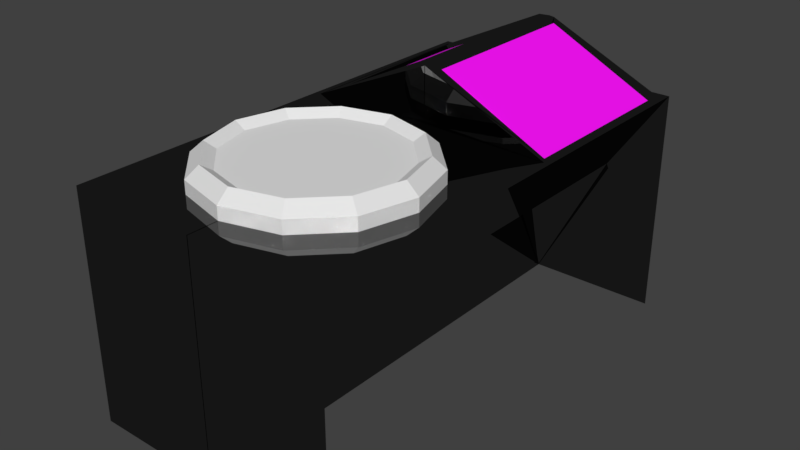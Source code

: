 # Source: labnav.blend  (saved by Blender 2.78.0; exported with 4.5.12 LTS)
import bpy
from mathutils import Matrix  # noqa: F401  (used for matrix-valued properties, if any)

bpy.ops.wm.read_factory_settings(use_empty=True)
scene = bpy.context.scene
scene.name = 'Scene'

# ---- collections
col_collection_1 = bpy.data.collections.new('Collection 1'); scene.collection.children.link(col_collection_1)

# ---- images (referenced by path relative to the original .blend; pixels are not part of the script)
import os
ASSET_DIR = os.environ.get("B2B_ASSET_DIR", "")  # directory of the original .blend (textures are referenced by path, not embedded)
HERE = os.path.dirname(os.path.abspath(__file__))  # packed textures are extracted next to this script under _unpacked/

def load_image(name, relpath, width, height, colorspace="sRGB"):
    """Load a texture the original file referenced (path relative to the .blend, or extracted next to this script)."""
    p = next((c for c in (os.path.join(HERE, relpath), os.path.join(ASSET_DIR, relpath)) if relpath and os.path.exists(c)), "")
    if p:
        img = bpy.data.images.load(p, check_existing=True)
        img.name = name
    else:  # same state as the original file: an image datablock whose file is absent (Cycles renders it pink)
        img = bpy.data.images.new(name, width, height)
        img.source = "FILE"
        img.filepath = "//" + (relpath or name)
    img.colorspace_settings.name = colorspace
    return img
img_labloc_png = load_image('labloc.png', 'labloc.png', 1024, 1024, 'sRGB')

# ---- materials (node trees are filled in below, after node groups)
mat_material_002 = bpy.data.materials.new('Material.002')
mat_material_002.alpha_threshold = 0.0
mat_material_002.roughness = 0.5
mat_material_003 = bpy.data.materials.new('Material.003')
mat_material_003.alpha_threshold = 0.0
mat_material_003.roughness = 0.5

# ---- material node trees
mat_material_002.use_nodes = True; mat_material_002.node_tree.nodes.clear()
_N = mat_material_002.node_tree.nodes; _L = mat_material_002.node_tree.links
n0 = _N.new('ShaderNodeOutputMaterial'); n0.name = 'Material Output'; n0.location = (300, 300)
n1 = _N.new('ShaderNodeBsdfAnisotropic'); n1.name = 'Glossy BSDF'; n1.location = (10, 300)
n1.distribution = 'GGX'
n1.inputs[0].default_value = (0.1473, 0.1473, 0.1473, 1.0)
n1.inputs[1].default_value = 0.0
_L.new(n1.outputs[0], n0.inputs[0])
n0.is_active_output = True
mat_material_003.use_nodes = True; mat_material_003.node_tree.nodes.clear()
_N = mat_material_003.node_tree.nodes; _L = mat_material_003.node_tree.links
n0 = _N.new('ShaderNodeOutputMaterial'); n0.name = 'Material Output'; n0.location = (745, 297)
n1 = _N.new('ShaderNodeEmission'); n1.name = 'Emission'; n1.location = (76, 171)
n1.inputs[0].default_value = (0.1966, 0.3048, 0.2899, 0.5439)
n1.inputs[1].default_value = 0.5
n2 = _N.new('ShaderNodeTexImage'); n2.name = 'Image Texture'; n2.location = (-28, 454)
n2.width = 140
n2.image = img_labloc_png
n3 = _N.new('ShaderNodeBsdfDiffuse'); n3.name = 'Diffuse BSDF'; n3.location = (147, 384)
n3.width = 120
n4 = _N.new('ShaderNodeMixShader'); n4.name = 'Mix Shader'; n4.location = (338, 368)
n4.inputs[0].default_value = 0.03636
_L.new(n4.outputs[0], n0.inputs[0])
_L.new(n1.outputs[0], n4.inputs[2])
_L.new(n2.outputs[0], n3.inputs[0])
_L.new(n3.outputs[0], n4.inputs[1])
n0.is_active_output = True

# ---- world
world_world = bpy.data.worlds.new('World'); scene.world = world_world
world_world.color = (0.05088, 0.05088, 0.05088)
world_world.use_sun_shadow = False
world_world.sun_shadow_jitter_overblur = 0.0
world_world.cycles.sampling_method = 'MANUAL'

# ---- meshes
me_cylinder = bpy.data.meshes.new('Cylinder')
me_cylinder.from_pydata([(0.0, 1.0, -1.0), (0.0, 1.0, 1.0), (0.5, 0.866, -1.0), (0.5, 0.866, 1.0), (0.866, 0.5, -1.0), (0.866, 0.5, 1.0), (1.0, -4.371e-08, -1.0), (1.0, -4.371e-08, 1.0), (0.866, -0.5, -1.0), (0.866, -0.5, 1.0), (0.5, -0.866, -1.0), (0.5, -0.866, 1.0), (1.51e-07, -1.0, -1.0), (1.51e-07, -1.0, 1.0), (-0.5, -0.866, -1.0), (-0.5, -0.866, 1.0), (-0.866, -0.5, -1.0), (-0.866, -0.5, 1.0), (-1.0, -4.649e-07, -1.0), (-1.0, -4.649e-07, 1.0), (-0.866, 0.5, -1.0), (-0.866, 0.5, 1.0), (-0.5, 0.866, -1.0), (-0.5, 0.866, 1.0), (0.4422, 0.766, 2.686), (-1.148e-09, 0.8845, 2.686), (0.766, 0.4422, 2.686), (0.8845, -5.473e-08, 2.686), (0.766, -0.4422, 2.686), (0.4422, -0.766, 2.686), (1.324e-07, -0.8845, 2.686), (-0.4422, -0.766, 2.686), (-0.766, -0.4422, 2.686), (-0.8845, -4.273e-07, 2.686), (-0.766, 0.4422, 2.686), (-0.4422, 0.766, 2.686), (0.3906, 0.6766, 1.66), (-3.911e-09, 0.7813, 1.66), (0.6766, 0.3906, 1.66), (0.7813, -6.515e-08, 1.66), (0.6766, -0.3906, 1.66), (0.3906, -0.6766, 1.66), (1.141e-07, -0.7813, 1.66), (-0.3906, -0.6766, 1.66), (-0.6766, -0.3906, 1.66), (-0.7813, -3.942e-07, 1.66), (-0.6766, 0.3906, 1.66), (-0.3906, 0.6766, 1.66)], [], [(0, 1, 3, 2), (2, 3, 5, 4), (4, 5, 7, 6), (6, 7, 9, 8), (8, 9, 11, 10), (10, 11, 13, 12), (12, 13, 15, 14), (14, 15, 17, 16), (16, 17, 19, 18), (18, 19, 21, 20), (21, 19, 33, 34), (20, 21, 23, 22), (22, 23, 1, 0), (0, 2, 4, 6, 8, 10, 12, 14, 16, 18, 20, 22), (35, 34, 46, 47), (19, 17, 32, 33), (17, 15, 31, 32), (15, 13, 30, 31), (13, 11, 29, 30), (11, 9, 28, 29), (9, 7, 27, 28), (1, 23, 35, 25), (3, 1, 25, 24), (7, 5, 26, 27), (23, 21, 34, 35), (5, 3, 24, 26), (36, 37, 47, 46, 45, 44, 43, 42, 41, 40, 39, 38), (24, 25, 37, 36), (32, 31, 43, 44), (29, 28, 40, 41), (25, 35, 47, 37), (26, 24, 36, 38), (33, 32, 44, 45), (30, 29, 41, 42), (27, 26, 38, 39), (34, 33, 45, 46), (31, 30, 42, 43), (28, 27, 39, 40)])
me_cylinder.use_remesh_preserve_volume = False
me_cylinder.use_remesh_preserve_attributes = False
me_cylinder.use_mirror_vertex_groups = False
me_cylinder.update()
me_cube_001 = bpy.data.meshes.new('Cube.001')
me_cube_001.from_pydata([(-0.005547, -1.0, -1.0), (-0.005547, -1.0, 1.0), (-0.005547, 1.0, -1.0), (-0.005547, 1.0, 1.0), (1.994, -1.0, -1.0), (1.994, -1.0, 1.0), (1.994, 1.0, -1.0), (1.994, 1.0, 1.0), (0.1507, 0.8438, -0.2047), (0.1507, -0.8438, -0.2047), (1.405, 0.8438, 0.407), (1.405, -0.8438, 0.407), (-0.005547, 0.1003, 1.0), (1.907, 0.9606, 1.0), (1.994, 0.1003, 1.0), (-0.004996, 0.9606, 1.017), (-0.004996, 0.1396, 1.017), (1.907, 0.1396, 1.0), (-0.004996, 0.1396, 1.488), (1.859, 0.1611, 1.008), (-0.004996, 0.9606, 1.488), (1.859, 0.9391, 1.008), (0.1298, 0.1611, 1.497), (0.1298, 0.9391, 1.497), (0.1607, 0.175, 1.453), (0.1607, 0.9252, 1.453), (1.828, 0.175, 0.9733), (1.828, 0.9252, 0.9733), (0.005547, -1.0, -1.0), (0.005547, -1.0, 1.0), (0.005547, 1.0, -1.0), (0.005547, 1.0, 1.0), (-1.994, -1.0, -1.0), (-1.994, -1.0, 1.0), (-1.994, 1.0, -1.0), (-1.994, 1.0, 1.0), (-0.1507, 0.8438, -0.2047), (-0.1507, -0.8438, -0.2047), (-1.405, 0.8438, 0.407), (-1.405, -0.8438, 0.407), (0.005547, 0.1003, 1.0), (-1.907, 0.9606, 1.0), (-1.994, 0.1003, 1.0), (0.004996, 0.9606, 1.017), (0.004996, 0.1396, 1.017), (-1.907, 0.1396, 1.0), (0.004996, 0.1396, 1.488), (-1.859, 0.1611, 1.008), (0.004996, 0.9606, 1.488), (-1.859, 0.9391, 1.008), (-0.1298, 0.1611, 1.497), (-0.1298, 0.9391, 1.497), (-0.1607, 0.175, 1.453), (-0.1607, 0.9252, 1.453), (-1.828, 0.175, 0.9733), (-1.828, 0.9252, 0.9733)], [], [(0, 1, 12, 3, 2), (2, 3, 7, 6), (11, 10, 7, 14, 5), (4, 5, 1, 0), (4, 0, 9, 11), (7, 3, 15, 13), (8, 10, 11, 9), (2, 6, 10, 8), (0, 2, 8, 9), (11, 5, 4), (6, 7, 10), (20, 18, 22, 23), (14, 12, 1, 5), (14, 7, 13, 17), (3, 12, 16, 15), (12, 14, 17, 16), (13, 15, 20), (21, 23, 25, 27), (15, 16, 18, 20), (16, 17, 18), (18, 17, 19, 22), (17, 13, 21, 19), (13, 20, 23, 21), (27, 25, 24, 26), (19, 21, 27, 26), (22, 19, 26, 24), (23, 22, 24, 25), (28, 30, 31, 40, 29), (30, 34, 35, 31), (39, 33, 42, 35, 38), (32, 28, 29, 33), (32, 39, 37, 28), (35, 41, 43, 31), (36, 37, 39, 38), (30, 36, 38, 34), (28, 37, 36, 30), (39, 32, 33), (34, 38, 35), (48, 51, 50, 46), (42, 33, 29, 40), (42, 45, 41, 35), (31, 43, 44, 40), (40, 44, 45, 42), (41, 48, 43), (49, 55, 53, 51), (43, 48, 46, 44), (44, 46, 45), (46, 50, 47, 45), (45, 47, 49, 41), (41, 49, 51, 48), (55, 54, 52, 53), (47, 54, 55, 49), (50, 52, 54, 47), (51, 53, 52, 50)])
me_cube_001.polygons.foreach_set('material_index', [0, 0, 0, 0, 0, 0, 0, 0, 0, 0, 0, 0, 0, 0, 0, 0, 0, 0, 0, 0, 0, 0, 0, 1, 0, 0, 0, 0, 0, 0, 0, 0, 0, 0, 0, 0, 0, 0, 0, 0, 0, 0, 0, 0, 0, 0, 0, 0, 0, 0, 1, 0, 0, 0])
_uv = me_cube_001.uv_layers.new(name='UVMap')
_uv.uv.foreach_set('vector', [0.0, 0.0, 0.0, 0.0, 0.0, 0.0, 0.0, 0.0, 0.0, 0.0, 0.0, 0.0, 0.0, 0.0, 0.0, 0.0, 0.0, 0.0, 0.0, 0.0, 0.0, 0.0, 0.0, 0.0, 0.0, 0.0, 0.0, 0.0, 0.0, 0.0, 0.0, 0.0, 0.0, 0.0, 0.0, 0.0, 0.0, 0.0, 0.0, 0.0, 0.0, 0.0, 0.0, 0.0, 0.0, 0.0, 0.0, 0.0, 0.0, 0.0, 0.0, 0.0, 0.0, 0.0, 0.0, 0.0, 0.0, 0.0, 0.0, 0.0, 0.0, 0.0, 0.0, 0.0, 0.0, 0.0, 0.0, 0.0, 0.0, 0.0, 0.0, 0.0, 0.0, 0.0, 0.0, 0.0, 0.0, 0.0, 0.0, 0.0, 0.0, 0.0, 0.0, 0.0, 0.0, 0.0, 0.0, 0.0, 0.0, 0.0, 0.0, 0.0, 0.0, 0.0, 0.0, 0.0, 0.0, 0.0, 0.0, 0.0, 0.0, 0.0, 0.0, 0.0, 0.0, 0.0, 0.0, 0.0, 0.0, 0.0, 0.0, 0.0, 0.0, 0.0, 0.0, 0.0, 0.0, 0.0, 0.0, 0.0, 0.0, 0.0, 0.0, 0.0, 0.0, 0.0, 0.0, 0.0, 0.0, 0.0, 0.0, 0.0, 0.0, 0.0, 0.0, 0.0, 0.0, 0.0, 0.0, 0.0, 0.0, 0.0, 0.0, 0.0, 0.0, 0.0, 0.0, 0.0, 0.0, 0.0, 0.0, 0.0, 0.0, 0.0, 0.0, 0.0, 0.0, 0.0, 0.0, 0.0, 0.0, 0.0, 0.0, 0.0, 0.0, 0.0, 0.0, 0.0, 0.0, 0.0, 0.0, 0.0, 0.0, 0.0, 0.0, 0.0, 0.0, 0.0, 0.0, 0.0, 0.997, -0.008188, 0.997, 1.006, 0.003037, 1.006, 0.003036, -0.008188, 0.0, 0.0, 0.0, 0.0, 0.0, 0.0, 0.0, 0.0, 0.0, 0.0, 0.0, 0.0, 0.0, 0.0, 0.0, 0.0, 0.0, 0.0, 0.0, 0.0, 0.0, 0.0, 0.0, 0.0, 0.0, 0.0, 0.0, 0.0, 0.0, 0.0, 0.0, 0.0, 0.0, 0.0, 0.0, 0.0, 0.0, 0.0, 0.0, 0.0, 0.0, 0.0, 0.0, 0.0, 0.0, 0.0, 0.0, 0.0, 0.0, 0.0, 0.0, 0.0, 0.0, 0.0, 0.0, 0.0, 0.0, 0.0, 0.0, 0.0, 0.0, 0.0, 0.0, 0.0, 0.0, 0.0, 0.0, 0.0, 0.0, 0.0, 0.0, 0.0, 0.0, 0.0, 0.0, 0.0, 0.0, 0.0, 0.0, 0.0, 0.0, 0.0, 0.0, 0.0, 0.0, 0.0, 0.0, 0.0, 0.0, 0.0, 0.0, 0.0, 0.0, 0.0, 0.0, 0.0, 0.0, 0.0, 0.0, 0.0, 0.0, 0.0, 0.0, 0.0, 0.0, 0.0, 0.0, 0.0, 0.0, 0.0, 0.0, 0.0, 0.0, 0.0, 0.0, 0.0, 0.0, 0.0, 0.0, 0.0, 0.0, 0.0, 0.0, 0.0, 0.0, 0.0, 0.0, 0.0, 0.0, 0.0, 0.0, 0.0, 0.0, 0.0, 0.0, 0.0, 0.0, 0.0, 0.0, 0.0, 0.0, 0.0, 0.0, 0.0, 0.0, 0.0, 0.0, 0.0, 0.0, 0.0, 0.0, 0.0, 0.0, 0.0, 0.0, 0.0, 0.0, 0.0, 0.0, 0.0, 0.0, 0.0, 0.0, 0.0, 0.0, 0.0, 0.0, 0.0, 0.0, 0.0, 0.0, 0.0, 0.0, 0.0, 0.0, 0.0, 0.0, 0.0, 0.0, 0.0, 0.0, 0.0, 0.0, 0.0, 0.0, 0.0, 0.0, 0.0, 0.0, 0.0, 0.0, 0.0, 0.0, 0.0, 0.0, 0.0, 0.0, 0.0, 0.0, 0.0, 0.0, 0.0, 0.0, 0.0, -0.001146, 0.002811, 1.001, 0.002811, 1.001, 0.9941, -0.001146, 0.9941, 0.0, 0.0, 0.0, 0.0, 0.0, 0.0, 0.0, 0.0, 0.0, 0.0, 0.0, 0.0, 0.0, 0.0, 0.0, 0.0, 0.0, 0.0, 0.0, 0.0, 0.0, 0.0, 0.0, 0.0])
me_cube_001.materials.append(mat_material_002)
me_cube_001.materials.append(mat_material_003)
me_cube_001.use_remesh_preserve_volume = False
me_cube_001.use_remesh_preserve_attributes = False
me_cube_001.use_mirror_vertex_groups = False
me_cube_001.update()

# ---- objects
ob_cylinder = bpy.data.objects.new('Cylinder', me_cylinder)
ob_cube = bpy.data.objects.new('Cube', me_cube_001)

# ---- transforms, parenting, visibility, modifiers, constraints
ob_cylinder.location = (0.3731, -0.9852, 1.141)
ob_cylinder.scale = (1.0, 1.0, 0.06175)
ob_cylinder.lineart.crease_threshold = 0.0
ob_cube.location = (0.3741, 0.0, 0.0)
ob_cube.scale = (0.6272, 2.268, 1.083)
ob_cube.lineart.crease_threshold = 0.0

# ---- collection membership
col_collection_1.objects.link(ob_cylinder)
col_collection_1.objects.link(ob_cube)

# ---- scene / render settings (as saved in the file)
scene.frame_start = 1; scene.frame_end = 250; scene.frame_set(1)
scene.render.engine = 'CYCLES'
scene.render.resolution_percentage = 50
scene.render.dither_intensity = 0.0
scene.cycles.use_denoising = False
scene.cycles.samples = 128
scene.cycles.sampling_pattern = 'TABULATED_SOBOL'
scene.cycles.light_sampling_threshold = 0.0
scene.cycles.use_adaptive_sampling = False
scene.cycles.use_light_tree = False
scene.cycles.blur_glossy = 0.0
scene.cycles.sample_clamp_indirect = 0.0
scene.view_settings.view_transform = 'Standard'
bpy.context.view_layer.update()

# ---- added for rendering (the .blend has no active camera and no usable light): camera, sun
cam_auto = bpy.data.cameras.new('AutoCamera')
cam_auto.lens = 50.0
cam_auto.sensor_width = 36.0
cam_auto.clip_end = 1000.0
ob_auto_camera = bpy.data.objects.new('AutoCamera', cam_auto)
scene.collection.objects.link(ob_auto_camera)
ob_auto_camera.location = (5.78041, -6.4876, 4.59442)
ob_auto_camera.rotation_euler = (1.09748, -7.21219e-08, 0.694738)
scene.camera = ob_auto_camera
light_auto_sun = bpy.data.lights.new('AutoSun', 'SUN')
light_auto_sun.energy = 3.0
light_auto_sun.angle = 0.0523599
ob_auto_sun = bpy.data.objects.new('AutoSun', light_auto_sun)
scene.collection.objects.link(ob_auto_sun)
ob_auto_sun.rotation_euler = (0.872665, 0.174533, 0.523599)
bpy.context.view_layer.update()
